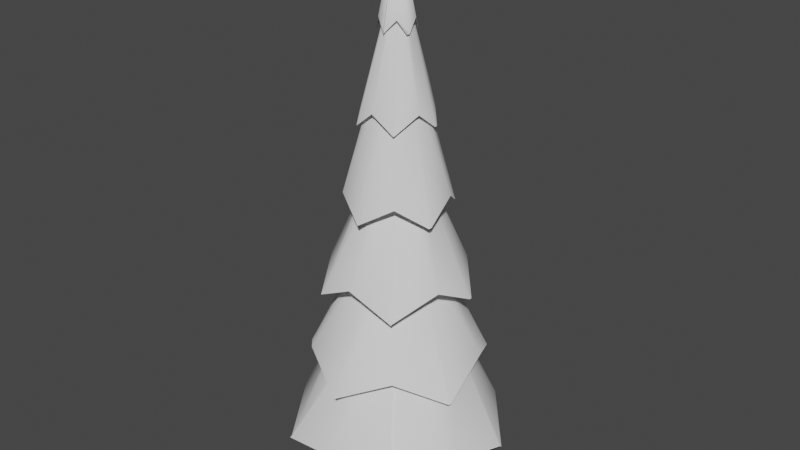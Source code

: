 # Source: pine.blend  (saved by Blender 3.4.6; exported with 4.5.12 LTS)
import bpy
from mathutils import Matrix  # noqa: F401  (used for matrix-valued properties, if any)

bpy.ops.wm.read_factory_settings(use_empty=True)
scene = bpy.context.scene
scene.name = 'Scene'

# ---- collections
col_collection = bpy.data.collections.new('Collection'); scene.collection.children.link(col_collection)

# ---- node groups
ng_auto_smooth = bpy.data.node_groups.new('Auto Smooth', 'GeometryNodeTree')
_s = ng_auto_smooth.interface.new_socket(name='Geometry', in_out='OUTPUT', socket_type='NodeSocketGeometry')
_s = ng_auto_smooth.interface.new_socket(name='Geometry', in_out='INPUT', socket_type='NodeSocketGeometry')
_s = ng_auto_smooth.interface.new_socket(name='Angle', in_out='INPUT', socket_type='NodeSocketFloat')
_s.subtype = 'ANGLE'
_s.min_value = 0.0
_s.max_value = 3.142
ng_auto_smooth.is_modifier = True
_N = ng_auto_smooth.nodes; _L = ng_auto_smooth.links
n0 = _N.new('NodeGroupOutput'); n0.name = 'Group Output'; n0.location = (480, -100)
n1 = _N.new('NodeGroupInput'); n1.name = 'Group Input'; n1.location = (-420, -300)
n2 = _N.new('NodeGroupInput'); n2.name = 'Group Input.001'; n2.location = (-60, -100)
n3 = _N.new('GeometryNodeSetShadeSmooth'); n3.name = 'Set Shade Smooth'; n3.location = (120, -100)
n3.domain = 'EDGE'
n4 = _N.new('GeometryNodeSetShadeSmooth'); n4.name = 'Set Shade Smooth.001'; n4.location = (300, -100)
n5 = _N.new('GeometryNodeInputMeshEdgeAngle'); n5.name = 'Edge Angle'; n5.location = (-420, -220)
n6 = _N.new('GeometryNodeInputEdgeSmooth'); n6.name = 'Is Edge Smooth'; n6.location = (-60, -160)
n7 = _N.new('GeometryNodeInputShadeSmooth'); n7.name = 'Is Face Smooth'; n7.location = (-240, -340)
n8 = _N.new('FunctionNodeBooleanMath'); n8.name = 'Boolean Math'; n8.location = (-60, -220)
n9 = _N.new('FunctionNodeCompare'); n9.name = 'Compare'; n9.location = (-240, -180)
n9.operation = 'LESS_EQUAL'
_L.new(n5.outputs[0], n9.inputs[0])
_L.new(n4.outputs[0], n0.inputs[0])
_L.new(n1.outputs[1], n9.inputs[1])
_L.new(n9.outputs[0], n8.inputs[0])
_L.new(n7.outputs[0], n8.inputs[1])
_L.new(n2.outputs[0], n3.inputs[0])
_L.new(n6.outputs[0], n3.inputs[1])
_L.new(n3.outputs[0], n4.inputs[0])
_L.new(n8.outputs[0], n3.inputs[2])
n0.is_active_output = True

# ---- world
world_world = bpy.data.worlds.new('World'); scene.world = world_world
world_world.use_nodes = True; world_world.node_tree.nodes.clear()
_N = world_world.node_tree.nodes; _L = world_world.node_tree.links
n0 = _N.new('ShaderNodeOutputWorld'); n0.name = 'World Output'; n0.location = (300, 300)
n1 = _N.new('ShaderNodeBackground'); n1.name = 'Background'; n1.location = (10, 300)
n1.inputs[0].default_value = (0.05088, 0.05088, 0.05088, 1.0)
_L.new(n1.outputs[0], n0.inputs[0])
n0.is_active_output = True
world_world.color = (0.05088, 0.05088, 0.05088)
world_world.use_sun_shadow = False
world_world.sun_shadow_jitter_overblur = 0.0

# ---- meshes
me_cylinder = bpy.data.meshes.new('Cylinder')
me_cylinder.from_pydata([(-0.001946, 3.334, 1.211), (1.848, 2.537, 1.823), (3.179, 1.033, 1.214), (-0.0009572, -0.002383, 16.59), (2.993, -0.9727, 1.826), (1.969, -2.713, 1.219), (-1.04e-05, -3.164, 1.836), (-1.969, -2.713, 1.22), (-2.992, -0.9728, 1.829), (-3.178, 1.033, 1.216), (-1.85, 2.546, 1.829), (0.01823, -2.701e-07, 2.006), (-0.101, -2.803e-07, 2.072), (-0.03474, -2.757e-07, 2.032), (-0.8407, 1.754, 2.712), (-0.9561, 1.795, 2.84), (6.1e-08, 2.602, 4.396), (-0.001296, 2.233, 6.159), (-3.853e-08, 1.565, 9.276), (-0.003444, 1.105, 11.23), (1.7e-08, 0.5182, 14.15), (0.3175, 0.4414, 13.78), (0.6094, 0.8276, 11.71), (0.9831, 1.355, 8.697), (1.224, 1.674, 6.827), (1.647, 2.268, 3.623), (0.4836, 0.149, 14.15), (1.064, 0.3462, 11.24), (1.481, 0.4763, 9.271), (2.133, 0.6931, 6.165), (2.467, 0.7971, 4.391), (0.5435, -0.1777, 13.78), (0.9911, -0.3226, 11.72), (1.607, -0.523, 8.705), (1.982, -0.6454, 6.833), (2.679, -0.871, 3.633), (0.3111, -0.4178, 14.15), (0.6656, -0.92, 11.24), (0.9235, -1.264, 9.277), (1.325, -1.825, 6.174), (1.533, -2.102, 4.397), (0.0003252, -0.577, 13.78), (0.0004203, -1.07, 11.73), (0.000155, -1.702, 8.707), (0.0004318, -2.106, 6.848), (8.321e-05, -2.828, 3.637), (-0.3095, -0.4174, 14.15), (-0.6651, -0.9192, 11.24), (-0.9221, -1.263, 9.277), (-1.325, -1.825, 6.173), (-1.532, -2.102, 4.396), (-0.5409, -0.1767, 13.78), (-0.989, -0.3228, 11.72), (-1.605, -0.5224, 8.704), (-1.98, -0.6456, 6.832), (-2.678, -0.8704, 3.632), (-0.4819, 0.1475, 14.15), (-1.062, 0.3459, 11.24), (-1.48, 0.4755, 9.271), (-2.132, 0.6927, 6.164), (-2.466, 0.7962, 4.39), (-0.3159, 0.4399, 13.78), (-0.6134, 0.8442, 11.72), (-0.9823, 1.354, 8.696), (-1.226, 1.688, 6.835), (-1.646, 2.267, 3.622), (0.9176, 1.266, 5.206), (1.505, 0.4897, 5.243), (1.48, -0.4807, 5.2), (0.9268, -1.274, 5.239), (-9.903e-05, -1.549, 5.198), (-0.9272, -1.274, 5.239), (-1.481, -0.4807, 5.201), (-1.506, 0.4898, 5.243), (-0.9167, 1.262, 5.205), (0.001233, 1.587, 5.244), (-0.0003267, 0.8713, 7.64), (0.522, 0.7196, 7.673), (0.8293, 0.2712, 7.639), (0.8374, -0.2708, 7.668), (0.5068, -0.7021, 7.633), (-0.0001089, -0.8952, 7.673), (-0.5075, -0.7026, 7.634), (-0.8384, -0.271, 7.669), (-0.83, 0.2717, 7.64), (-0.5221, 0.7171, 7.671), (0.001418, 0.6713, 10.1), (0.3852, 0.5345, 10.08), (0.6345, 0.2076, 10.1), (0.6169, -0.2003, 10.07), (0.3871, -0.5314, 10.09), (-0.0001487, -0.6393, 10.07), (-0.3877, -0.5319, 10.09), (-0.6182, -0.2004, 10.07), (-0.6356, 0.2079, 10.1), (-0.384, 0.5287, 10.08), (0.0009658, 0.6327, 12.51), (0.3796, 0.5223, 12.52), (0.6001, 0.1963, 12.51), (0.6046, -0.1952, 12.52), (0.3643, -0.5043, 12.51), (2.603e-05, -0.6521, 12.52), (-0.365, -0.5049, 12.51), (-0.6056, -0.1955, 12.52), (-0.6013, 0.1968, 12.51), (-0.3793, 0.5199, 12.52), (0.001982, 0.1935, 14.95), (0.1108, 0.1569, 14.95), (0.1797, 0.06042, 14.95), (0.1681, -0.05441, 14.94), (0.1037, -0.1415, 14.94), (-0.0001861, -0.165, 14.94), (-0.1045, -0.1422, 14.94), (-0.1699, -0.05458, 14.94), (-0.1811, 0.06081, 14.95), (-0.1093, 0.1493, 14.95), (0.01506, 3.27, 1.299), (3.181, 0.939, 1.288), (1.956, -2.771, 1.28), (-1.945, -2.772, 1.283), (-3.172, 0.9392, 1.294), (0.0121, 2.191, 6.187), (0.01847, 1.076, 11.25), (0.3552, 0.3838, 13.79), (1.015, 1.29, 8.714), (1.679, 2.199, 3.643), (1.073, 0.2554, 11.24), (2.144, 0.6047, 6.169), (0.5178, -0.2531, 13.77), (1.587, -0.6001, 8.693), (2.66, -0.9533, 3.617), (0.6439, -0.9584, 11.22), (1.309, -1.878, 6.148), (0.00492, -0.6062, 13.77), (0.005291, -1.72, 8.678), (0.005456, -2.845, 3.59), (-0.6338, -0.9604, 11.22), (-1.299, -1.879, 6.149), (-0.511, -0.2549, 13.77), (-1.58, -0.6021, 8.695), (-2.653, -0.9551, 3.619), (-1.068, 0.256, 11.24), (-2.137, 0.6054, 6.172), (-0.3471, 0.3865, 13.79), (-1.007, 1.293, 8.715), (-1.671, 2.202, 3.645), (0.2825, 0.3889, 0.6738), (5.419e-10, 0.4807, 0.6738), (-7.549e-10, 0.8734, -0.5233), (-1.333e-09, 0.1917, 2.637), (0.5133, 0.7066, -0.5233), (0.1127, 0.1551, 2.637), (0.8306, 0.2699, -0.5233), (0.1823, 0.05923, 2.637), (0.8306, -0.2699, -0.5233), (0.1823, -0.05923, 2.637), (0.5133, -0.7066, -0.5233), (0.1127, -0.1551, 2.637), (-7.549e-10, -0.8734, -0.5233), (-1.333e-09, -0.1917, 2.637), (-0.5133, -0.7066, -0.5233), (-0.1127, -0.1551, 2.637), (-0.8306, -0.2699, -0.5233), (-0.1823, -0.05923, 2.637), (-0.8306, 0.2699, -0.5233), (-0.1823, 0.05923, 2.637), (-0.5133, 0.7066, -0.5233), (-0.1127, 0.1551, 2.637), (0.4571, 0.1485, 0.6738), (0.4571, -0.1485, 0.6738), (0.2825, -0.3889, 0.6738), (5.419e-10, -0.4807, 0.6738), (-0.2825, -0.3889, 0.6738), (-0.4571, -0.1485, 0.6738), (-0.4571, 0.1485, 0.6738), (-0.2825, 0.3889, 0.6738)], [(11, 12), (12, 13), (14, 15)], [(20, 3, 21), (21, 3, 26, 123), (26, 3, 31), (31, 3, 36, 128), (36, 3, 133, 41), (41, 133, 3, 46), (46, 3, 51, 138), (51, 3, 56), (56, 3, 61, 143), (61, 3, 20), (0, 116, 1, 2, 117, 4, 5, 118, 6, 119, 7, 8, 120, 9, 10), (74, 65, 16, 75), (85, 64, 17, 76), (95, 63, 18, 86), (105, 62, 19, 96), (115, 61, 20, 106), (73, 60, 145, 65, 74), (84, 59, 64, 85), (94, 58, 144, 63, 95), (104, 57, 62, 105), (114, 56, 143, 61, 115), (72, 55, 60, 73), (83, 54, 142, 59, 84), (93, 53, 58, 94), (103, 52, 141, 57, 104), (113, 51, 56, 114), (71, 50, 140, 55, 72), (82, 49, 54, 83), (92, 48, 139, 53, 93), (102, 47, 52, 103), (112, 46, 138, 51, 113), (70, 45, 50, 71), (81, 44, 137, 49, 82), (91, 43, 48, 92), (101, 42, 136, 47, 102), (111, 41, 46, 112), (69, 40, 45, 70), (80, 39, 132, 44, 81), (90, 38, 43, 91), (100, 37, 131, 42, 101), (110, 36, 41, 111), (68, 35, 130, 40, 69), (79, 34, 39, 80), (89, 33, 129, 38, 90), (99, 32, 37, 100), (109, 31, 128, 36, 110), (67, 30, 35, 68), (78, 29, 127, 34, 79), (88, 28, 33, 89), (98, 27, 126, 32, 99), (108, 26, 31, 109), (66, 25, 125, 30, 67), (77, 24, 29, 78), (87, 23, 124, 28, 88), (97, 22, 27, 98), (107, 21, 123, 26, 108), (75, 16, 25, 66), (76, 17, 121, 24, 77), (86, 18, 23, 87), (96, 19, 122, 22, 97), (106, 20, 21, 107), (0, 75, 66, 1, 116), (1, 66, 67, 2), (2, 67, 68, 4, 117), (4, 68, 69, 5), (5, 69, 70, 6, 118), (6, 70, 71, 7, 119), (7, 71, 72, 8), (8, 72, 73, 9, 120), (9, 73, 74, 10), (10, 74, 75, 0), (16, 76, 77, 25), (25, 77, 78, 30, 125), (30, 78, 79, 35), (35, 79, 80, 40, 130), (40, 80, 81, 135, 45), (45, 135, 81, 82, 50), (50, 82, 83, 55, 140), (55, 83, 84, 60), (60, 84, 85, 65, 145), (65, 85, 76, 16), (17, 86, 87, 24, 121), (24, 87, 88, 29), (29, 88, 89, 34, 127), (34, 89, 90, 39), (39, 90, 91, 44, 132), (44, 91, 92, 49, 137), (49, 92, 93, 54), (54, 93, 94, 59, 142), (59, 94, 95, 64), (64, 95, 86, 17), (18, 96, 97, 23), (23, 97, 98, 28, 124), (28, 98, 99, 33), (33, 99, 100, 38, 129), (38, 100, 101, 134, 43), (43, 134, 101, 102, 48), (48, 102, 103, 53, 139), (53, 103, 104, 58), (58, 104, 105, 63, 144), (63, 105, 96, 18), (19, 106, 107, 22, 122), (22, 107, 108, 27), (27, 108, 109, 32, 126), (32, 109, 110, 37), (37, 110, 111, 42, 131), (42, 111, 112, 47, 136), (47, 112, 113, 52), (52, 113, 114, 57, 141), (57, 114, 115, 62), (62, 115, 106, 19), (150, 146, 168, 152), (147, 149, 151, 146), (152, 168, 169, 154), (146, 151, 153, 168), (154, 169, 170, 156), (168, 153, 155, 169), (156, 170, 171, 158), (169, 155, 157, 170), (158, 171, 172, 160), (170, 157, 159, 171), (160, 172, 173, 162), (171, 159, 161, 172), (162, 173, 174, 164), (172, 161, 163, 173), (164, 174, 175, 166), (173, 163, 165, 174), (151, 149, 167, 165, 163, 161, 159, 157, 155, 153), (166, 175, 147, 148), (174, 165, 167, 175), (148, 147, 146, 150), (175, 167, 149, 147), (148, 150, 152, 154, 156, 158, 160, 162, 164, 166)])
me_cylinder.polygons.foreach_set('use_smooth', [True] * 133)
_uv = me_cylinder.uv_layers.new(name='UVMap')
_uv.uv.foreach_set('vector', [1.0, 0.9167, 0.9, 1.0, 0.9, 0.9167, 0.9, 0.9167, 0.8, 1.0, 0.8, 0.9167, 0.9, 0.9167, 0.8, 0.9167, 0.7, 1.0, 0.7, 0.9167, 0.7, 0.9167, 0.6, 1.0, 0.6, 0.9167, 0.7, 0.9167, 0.6, 0.9167, 0.5, 1.0, 0.5, 0.9167, 0.5, 0.9167, 0.5, 0.9167, 0.5, 0.9167, 0.4, 1.0, 0.4, 0.9167, 0.4, 0.9167, 0.3, 1.0, 0.3, 0.9167, 0.3, 0.9167, 0.3, 0.9167, 0.2, 1.0, 0.2, 0.9167, 0.2, 0.9167, 0.1, 1.0, 0.1, 0.9167, 0.1, 0.9167, 0.1, 0.9167, -7.451e-08, 1.0, -7.451e-08, 0.9167, 0.75, 0.49, 0.75, 0.49, 0.8911, 0.4442, 0.9783, 0.3242, 0.9783, 0.3242, 0.9783, 0.1758, 0.8911, 0.05584, 0.8911, 0.05584, 0.75, 0.01, 0.6089, 0.05584, 0.6089, 0.05584, 0.5217, 0.1758, 0.5217, 0.3242, 0.5217, 0.3242, 0.6089, 0.4442, 0.1, 0.5833, 0.1, 0.5833, -7.451e-08, 0.5833, -7.451e-08, 0.5833, 0.1, 0.6667, 0.1, 0.6667, -7.451e-08, 0.6667, -7.451e-08, 0.6667, 0.1, 0.75, 0.1, 0.75, -7.451e-08, 0.75, -7.451e-08, 0.75, 0.1, 0.8333, 0.1, 0.8333, -7.451e-08, 0.8333, -7.451e-08, 0.8333, 0.1, 0.9167, 0.1, 0.9167, -7.451e-08, 0.9167, -7.451e-08, 0.9167, 0.2, 0.5833, 0.2, 0.5833, 0.1, 0.5833, 0.1, 0.5833, 0.1, 0.5833, 0.2, 0.6667, 0.2, 0.6667, 0.1, 0.6667, 0.1, 0.6667, 0.2, 0.75, 0.2, 0.75, 0.1, 0.75, 0.1, 0.75, 0.1, 0.75, 0.2, 0.8333, 0.2, 0.8333, 0.1, 0.8333, 0.1, 0.8333, 0.2, 0.9167, 0.2, 0.9167, 0.1, 0.9167, 0.1, 0.9167, 0.1, 0.9167, 0.3, 0.5833, 0.3, 0.5833, 0.2, 0.5833, 0.2, 0.5833, 0.3, 0.6667, 0.3, 0.6667, 0.2, 0.6667, 0.2, 0.6667, 0.2, 0.6667, 0.3, 0.75, 0.3, 0.75, 0.2, 0.75, 0.2, 0.75, 0.3, 0.8333, 0.3, 0.8333, 0.2, 0.8333, 0.2, 0.8333, 0.2, 0.8333, 0.3, 0.9167, 0.3, 0.9167, 0.2, 0.9167, 0.2, 0.9167, 0.4, 0.5833, 0.4, 0.5833, 0.3, 0.5833, 0.3, 0.5833, 0.3, 0.5833, 0.4, 0.6667, 0.4, 0.6667, 0.3, 0.6667, 0.3, 0.6667, 0.4, 0.75, 0.4, 0.75, 0.3, 0.75, 0.3, 0.75, 0.3, 0.75, 0.4, 0.8333, 0.4, 0.8333, 0.3, 0.8333, 0.3, 0.8333, 0.4, 0.9167, 0.4, 0.9167, 0.3, 0.9167, 0.3, 0.9167, 0.3, 0.9167, 0.5, 0.5833, 0.5, 0.5833, 0.4, 0.5833, 0.4, 0.5833, 0.5, 0.6667, 0.5, 0.6667, 0.4, 0.6667, 0.4, 0.6667, 0.4, 0.6667, 0.5, 0.75, 0.5, 0.75, 0.4, 0.75, 0.4, 0.75, 0.5, 0.8333, 0.5, 0.8333, 0.4, 0.8333, 0.4, 0.8333, 0.4, 0.8333, 0.5, 0.9167, 0.5, 0.9167, 0.4, 0.9167, 0.4, 0.9167, 0.6, 0.5833, 0.6, 0.5833, 0.5, 0.5833, 0.5, 0.5833, 0.6, 0.6667, 0.6, 0.6667, 0.6, 0.6667, 0.5, 0.6667, 0.5, 0.6667, 0.6, 0.75, 0.6, 0.75, 0.5, 0.75, 0.5, 0.75, 0.6, 0.8333, 0.6, 0.8333, 0.6, 0.8333, 0.5, 0.8333, 0.5, 0.8333, 0.6, 0.9167, 0.6, 0.9167, 0.5, 0.9167, 0.5, 0.9167, 0.7, 0.5833, 0.7, 0.5833, 0.7, 0.5833, 0.6, 0.5833, 0.6, 0.5833, 0.7, 0.6667, 0.7, 0.6667, 0.6, 0.6667, 0.6, 0.6667, 0.7, 0.75, 0.7, 0.75, 0.7, 0.75, 0.6, 0.75, 0.6, 0.75, 0.7, 0.8333, 0.7, 0.8333, 0.6, 0.8333, 0.6, 0.8333, 0.7, 0.9167, 0.7, 0.9167, 0.7, 0.9167, 0.6, 0.9167, 0.6, 0.9167, 0.8, 0.5833, 0.8, 0.5833, 0.7, 0.5833, 0.7, 0.5833, 0.8, 0.6667, 0.8, 0.6667, 0.8, 0.6667, 0.7, 0.6667, 0.7, 0.6667, 0.8, 0.75, 0.8, 0.75, 0.7, 0.75, 0.7, 0.75, 0.8, 0.8333, 0.8, 0.8333, 0.8, 0.8333, 0.7, 0.8333, 0.7, 0.8333, 0.8, 0.9167, 0.8, 0.9167, 0.7, 0.9167, 0.7, 0.9167, 0.9, 0.5833, 0.9, 0.5833, 0.9, 0.5833, 0.8, 0.5833, 0.8, 0.5833, 0.9, 0.6667, 0.9, 0.6667, 0.8, 0.6667, 0.8, 0.6667, 0.9, 0.75, 0.9, 0.75, 0.9, 0.75, 0.8, 0.75, 0.8, 0.75, 0.9, 0.8333, 0.9, 0.8333, 0.8, 0.8333, 0.8, 0.8333, 0.9, 0.9167, 0.9, 0.9167, 0.9, 0.9167, 0.8, 0.9167, 0.8, 0.9167, 1.0, 0.5833, 1.0, 0.5833, 0.9, 0.5833, 0.9, 0.5833, 1.0, 0.6667, 1.0, 0.6667, 1.0, 0.6667, 0.9, 0.6667, 0.9, 0.6667, 1.0, 0.75, 1.0, 0.75, 0.9, 0.75, 0.9, 0.75, 1.0, 0.8333, 1.0, 0.8333, 1.0, 0.8333, 0.9, 0.8333, 0.9, 0.8333, 1.0, 0.9167, 1.0, 0.9167, 0.9, 0.9167, 0.9, 0.9167, 1.0, 0.5, 1.0, 0.5833, 0.9, 0.5833, 0.9, 0.5, 1.0, 0.5, 0.9, 0.5, 0.9, 0.5833, 0.8, 0.5833, 0.8, 0.5, 0.8, 0.5, 0.8, 0.5833, 0.7, 0.5833, 0.7, 0.5, 0.8, 0.5, 0.7, 0.5, 0.7, 0.5833, 0.6, 0.5833, 0.6, 0.5, 0.6, 0.5, 0.6, 0.5833, 0.5, 0.5833, 0.5, 0.5, 0.6, 0.5, 0.5, 0.5, 0.5, 0.5833, 0.4, 0.5833, 0.4, 0.5, 0.4, 0.5, 0.4, 0.5, 0.4, 0.5833, 0.3, 0.5833, 0.3, 0.5, 0.3, 0.5, 0.3, 0.5833, 0.2, 0.5833, 0.2, 0.5, 0.2, 0.5, 0.2, 0.5, 0.2, 0.5833, 0.1, 0.5833, 0.1, 0.5, 0.1, 0.5, 0.1, 0.5833, -7.451e-08, 0.5833, -7.451e-08, 0.5, 1.0, 0.5833, 1.0, 0.6667, 0.9, 0.6667, 0.9, 0.5833, 0.9, 0.5833, 0.9, 0.6667, 0.8, 0.6667, 0.8, 0.5833, 0.9, 0.5833, 0.8, 0.5833, 0.8, 0.6667, 0.7, 0.6667, 0.7, 0.5833, 0.7, 0.5833, 0.7, 0.6667, 0.6, 0.6667, 0.6, 0.5833, 0.7, 0.5833, 0.6, 0.5833, 0.6, 0.6667, 0.5, 0.6667, 0.5, 0.5833, 0.5, 0.5833, 0.5, 0.5833, 0.5, 0.5833, 0.5, 0.6667, 0.4, 0.6667, 0.4, 0.5833, 0.4, 0.5833, 0.4, 0.6667, 0.3, 0.6667, 0.3, 0.5833, 0.3, 0.5833, 0.3, 0.5833, 0.3, 0.6667, 0.2, 0.6667, 0.2, 0.5833, 0.2, 0.5833, 0.2, 0.6667, 0.1, 0.6667, 0.1, 0.5833, 0.1, 0.5833, 0.1, 0.5833, 0.1, 0.6667, -7.451e-08, 0.6667, -7.451e-08, 0.5833, 1.0, 0.6667, 1.0, 0.75, 0.9, 0.75, 0.9, 0.6667, 1.0, 0.6667, 0.9, 0.6667, 0.9, 0.75, 0.8, 0.75, 0.8, 0.6667, 0.8, 0.6667, 0.8, 0.75, 0.7, 0.75, 0.7, 0.6667, 0.8, 0.6667, 0.7, 0.6667, 0.7, 0.75, 0.6, 0.75, 0.6, 0.6667, 0.6, 0.6667, 0.6, 0.75, 0.5, 0.75, 0.5, 0.6667, 0.6, 0.6667, 0.5, 0.6667, 0.5, 0.75, 0.4, 0.75, 0.4, 0.6667, 0.4, 0.6667, 0.4, 0.6667, 0.4, 0.75, 0.3, 0.75, 0.3, 0.6667, 0.3, 0.6667, 0.3, 0.75, 0.2, 0.75, 0.2, 0.6667, 0.2, 0.6667, 0.2, 0.6667, 0.2, 0.75, 0.1, 0.75, 0.1, 0.6667, 0.1, 0.6667, 0.1, 0.75, -7.451e-08, 0.75, -7.451e-08, 0.6667, 1.0, 0.75, 1.0, 0.8333, 0.9, 0.8333, 0.9, 0.75, 0.9, 0.75, 0.9, 0.8333, 0.8, 0.8333, 0.8, 0.75, 0.9, 0.75, 0.8, 0.75, 0.8, 0.8333, 0.7, 0.8333, 0.7, 0.75, 0.7, 0.75, 0.7, 0.8333, 0.6, 0.8333, 0.6, 0.75, 0.7, 0.75, 0.6, 0.75, 0.6, 0.8333, 0.5, 0.8333, 0.5, 0.75, 0.5, 0.75, 0.5, 0.75, 0.5, 0.75, 0.5, 0.8333, 0.4, 0.8333, 0.4, 0.75, 0.4, 0.75, 0.4, 0.8333, 0.3, 0.8333, 0.3, 0.75, 0.3, 0.75, 0.3, 0.75, 0.3, 0.8333, 0.2, 0.8333, 0.2, 0.75, 0.2, 0.75, 0.2, 0.8333, 0.1, 0.8333, 0.1, 0.75, 0.1, 0.75, 0.1, 0.75, 0.1, 0.8333, -7.451e-08, 0.8333, -7.451e-08, 0.75, 1.0, 0.8333, 1.0, 0.9167, 0.9, 0.9167, 0.9, 0.8333, 1.0, 0.8333, 0.9, 0.8333, 0.9, 0.9167, 0.8, 0.9167, 0.8, 0.8333, 0.8, 0.8333, 0.8, 0.9167, 0.7, 0.9167, 0.7, 0.8333, 0.8, 0.8333, 0.7, 0.8333, 0.7, 0.9167, 0.6, 0.9167, 0.6, 0.8333, 0.6, 0.8333, 0.6, 0.9167, 0.5, 0.9167, 0.5, 0.8333, 0.6, 0.8333, 0.5, 0.8333, 0.5, 0.9167, 0.4, 0.9167, 0.4, 0.8333, 0.4, 0.8333, 0.4, 0.8333, 0.4, 0.9167, 0.3, 0.9167, 0.3, 0.8333, 0.3, 0.8333, 0.3, 0.9167, 0.2, 0.9167, 0.2, 0.8333, 0.2, 0.8333, 0.2, 0.8333, 0.2, 0.9167, 0.1, 0.9167, 0.1, 0.8333, 0.1, 0.8333, 0.1, 0.9167, -7.451e-08, 0.9167, -7.451e-08, 0.8333, 0.9, 0.5, 0.9, 0.6894, 0.8, 0.6894, 0.8, 0.5, 1.0, 0.6894, 1.0, 1.0, 0.9, 1.0, 0.9, 0.6894, 0.8, 0.5, 0.8, 0.6894, 0.7, 0.6894, 0.7, 0.5, 0.9, 0.6894, 0.9, 1.0, 0.8, 1.0, 0.8, 0.6894, 0.7, 0.5, 0.7, 0.6894, 0.6, 0.6894, 0.6, 0.5, 0.8, 0.6894, 0.8, 1.0, 0.7, 1.0, 0.7, 0.6894, 0.6, 0.5, 0.6, 0.6894, 0.5, 0.6894, 0.5, 0.5, 0.7, 0.6894, 0.7, 1.0, 0.6, 1.0, 0.6, 0.6894, 0.5, 0.5, 0.5, 0.6894, 0.4, 0.6894, 0.4, 0.5, 0.6, 0.6894, 0.6, 1.0, 0.5, 1.0, 0.5, 0.6894, 0.4, 0.5, 0.4, 0.6894, 0.3, 0.6894, 0.3, 0.5, 0.5, 0.6894, 0.5, 1.0, 0.4, 1.0, 0.4, 0.6894, 0.3, 0.5, 0.3, 0.6894, 0.2, 0.6894, 0.2, 0.5, 0.4, 0.6894, 0.4, 1.0, 0.3, 1.0, 0.3, 0.6894, 0.2, 0.5, 0.2, 0.6894, 0.1, 0.6894, 0.1, 0.5, 0.3, 0.6894, 0.3, 1.0, 0.2, 1.0, 0.2, 0.6894, 0.3911, 0.4442, 0.25, 0.49, 0.1089, 0.4442, 0.02175, 0.3242, 0.02175, 0.1758, 0.1089, 0.05584, 0.25, 0.01, 0.3911, 0.05584, 0.4783, 0.1758, 0.4783, 0.3242, 0.1, 0.5, 0.1, 0.6894, -7.451e-08, 0.6894, -7.451e-08, 0.5, 0.2, 0.6894, 0.2, 1.0, 0.1, 1.0, 0.1, 0.6894, 1.0, 0.5, 1.0, 0.6894, 0.9, 0.6894, 0.9, 0.5, 0.1, 0.6894, 0.1, 1.0, -7.451e-08, 1.0, -7.451e-08, 0.6894, 0.75, 0.49, 0.8911, 0.4442, 0.9783, 0.3242, 0.9783, 0.1758, 0.8911, 0.05584, 0.75, 0.01, 0.6089, 0.05584, 0.5217, 0.1758, 0.5217, 0.3242, 0.6089, 0.4442])
me_cylinder.update()

# ---- objects
ob_cylinder = bpy.data.objects.new('Cylinder', me_cylinder)

# ---- transforms, parenting, visibility, modifiers, constraints
ob_cylinder.location = (0.0, 0.0, 0.0)
_vg = ob_cylinder.vertex_groups.new(name='Group')
_m = ob_cylinder.modifiers.new('Auto Smooth', 'NODES')
_m.node_group = ng_auto_smooth
_gi = [s.identifier for s in ng_auto_smooth.interface.items_tree if s.item_type == 'SOCKET' and s.in_out == 'INPUT']
_m[_gi[1]] = 1.791  # Angle

# ---- collection membership
col_collection.objects.link(ob_cylinder)

# ---- scene / render settings (as saved in the file)
scene.frame_start = 1; scene.frame_end = 250; scene.frame_set(70)
scene.render.engine = 'BLENDER_EEVEE_NEXT'
scene.cycles.sampling_pattern = 'TABULATED_SOBOL'
scene.cycles.use_light_tree = False
scene.view_settings.view_transform = 'Filmic'
bpy.context.view_layer.update()

# ---- added for rendering (the .blend has no active camera and no usable light): camera, sun
cam_auto = bpy.data.cameras.new('AutoCamera')
cam_auto.lens = 50.0
cam_auto.sensor_width = 36.0
cam_auto.clip_end = 1000.0
ob_auto_camera = bpy.data.objects.new('AutoCamera', cam_auto)
scene.collection.objects.link(ob_auto_camera)
ob_auto_camera.location = (17.9291, -21.4279, 22.3739)
ob_auto_camera.rotation_euler = (1.09748, -7.21219e-08, 0.694738)
scene.camera = ob_auto_camera
light_auto_sun = bpy.data.lights.new('AutoSun', 'SUN')
light_auto_sun.energy = 3.0
light_auto_sun.angle = 0.0523599
ob_auto_sun = bpy.data.objects.new('AutoSun', light_auto_sun)
scene.collection.objects.link(ob_auto_sun)
ob_auto_sun.rotation_euler = (0.872665, 0.174533, 0.523599)
bpy.context.view_layer.update()

